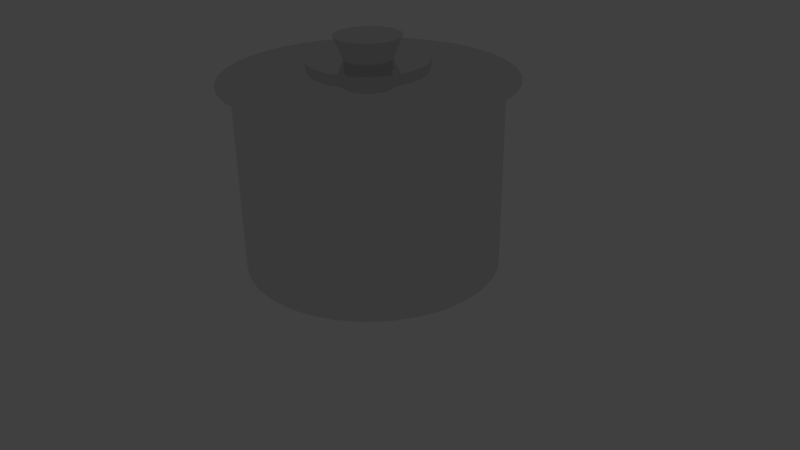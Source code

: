 # Source: oo-pot.blend  (saved by Blender 2.72.0; exported with 4.5.12 LTS)
import bpy
from mathutils import Matrix  # noqa: F401  (used for matrix-valued properties, if any)

bpy.ops.wm.read_factory_settings(use_empty=True)
scene = bpy.context.scene
scene.name = 'Scene'

# ---- collections
col_collection_1 = bpy.data.collections.new('Collection 1'); scene.collection.children.link(col_collection_1)

# ---- materials (node trees are filled in below, after node groups)
mat_material_001 = bpy.data.materials.new('Material.001')
mat_material_001.alpha_threshold = 0.0
mat_material_001.roughness = 0.5

# ---- material node trees
mat_material_001.use_nodes = True; mat_material_001.node_tree.nodes.clear()
_N = mat_material_001.node_tree.nodes; _L = mat_material_001.node_tree.links
n0 = _N.new('ShaderNodeOutputMaterial'); n0.name = 'Material Output'; n0.location = (300, 300)
n1 = _N.new('ShaderNodeBsdfAnisotropic'); n1.name = 'Glossy BSDF'; n1.location = (100, 300)
n1.distribution = 'GGX'
n1.inputs[1].default_value = 0.0
_L.new(n1.outputs[0], n0.inputs[0])
n0.is_active_output = True

# ---- world
world_world = bpy.data.worlds.new('World'); scene.world = world_world
world_world.color = (0.05088, 0.05088, 0.05088)
world_world.use_sun_shadow = False
world_world.sun_shadow_jitter_overblur = 0.0
world_world.cycles.sampling_method = 'MANUAL'
world_world.cycles.sample_map_resolution = 256

# ---- cameras
cam_camera = bpy.data.cameras.new('Camera')
cam_camera.clip_end = 100.0
cam_camera.lens = 35.0
cam_camera.sensor_width = 32.0
cam_camera.sensor_height = 18.0
cam_camera.ortho_scale = 7.314
cam_camera.dof.focus_distance = 0.0

# ---- lights
light_lamp = bpy.data.lights.new('Lamp', 'SUN')
light_lamp.transmission_factor = 0.0
light_lamp.cutoff_distance = 30.0
light_lamp.angle = 0.1993
light_lamp.energy = 21.8
light_lamp.shadow_buffer_clip_start = 1.001
light_lamp.shadow_soft_size = 0.1
light_lamp.shadow_cascade_max_distance = 1000.0
light_lamp.cycles.use_multiple_importance_sampling = False

# ---- meshes
me_circle = bpy.data.meshes.new('Circle')
me_circle.from_pydata([(0.0, 1.0, 0.0), (-0.1951, 0.9808, 0.0), (-0.3827, 0.9239, 0.0), (-0.5556, 0.8315, 0.0), (-0.7071, 0.7071, 0.0), (-0.8315, 0.5556, 0.0), (-0.9239, 0.3827, 0.0), (-0.9808, 0.1951, 0.0), (-1.0, 7.55e-08, 0.0), (-0.9808, -0.1951, 0.0), (-0.9239, -0.3827, 0.0), (-0.8315, -0.5556, 0.0), (-0.7071, -0.7071, 0.0), (-0.5556, -0.8315, 0.0), (-0.3827, -0.9239, 0.0), (-0.1951, -0.9808, 0.0), (3.258e-07, -1.0, 0.0), (0.1951, -0.9808, 0.0), (0.3827, -0.9239, 0.0), (0.5556, -0.8315, 0.0), (0.7071, -0.7071, 0.0), (0.8315, -0.5556, 0.0), (0.9239, -0.3827, 0.0), (0.9808, -0.1951, 0.0), (1.0, 9.656e-07, 0.0), (0.9808, 0.1951, 0.0), (0.9239, 0.3827, 0.0), (0.8315, 0.5556, 0.0), (0.7071, 0.7071, 0.0), (0.5556, 0.8315, 0.0), (0.3827, 0.9239, 0.0), (0.1951, 0.9808, 0.0), (0.0, 1.0, 1.467), (-0.1951, 0.9808, 1.467), (-0.3827, 0.9239, 1.467), (-0.5556, 0.8315, 1.467), (-0.7071, 0.7071, 1.467), (-0.8315, 0.5556, 1.467), (-0.9239, 0.3827, 1.467), (-0.9808, 0.1951, 1.467), (-1.0, 7.55e-08, 1.467), (-0.9808, -0.1951, 1.467), (-0.9239, -0.3827, 1.467), (-0.8315, -0.5556, 1.467), (-0.7071, -0.7071, 1.467), (-0.5556, -0.8315, 1.467), (-0.3827, -0.9239, 1.467), (-0.1951, -0.9808, 1.467), (3.258e-07, -1.0, 1.467), (0.1951, -0.9808, 1.467), (0.3827, -0.9239, 1.467), (0.5556, -0.8315, 1.467), (0.7071, -0.7071, 1.467), (0.8315, -0.5556, 1.467), (0.9239, -0.3827, 1.467), (0.9808, -0.1951, 1.467), (1.0, 9.656e-07, 1.467), (0.9808, 0.1951, 1.467), (0.9239, 0.3827, 1.467), (0.8315, 0.5556, 1.467), (0.7071, 0.7071, 1.467), (0.5556, 0.8315, 1.467), (0.3827, 0.9239, 1.467), (0.1951, 0.9808, 1.467), (1.29e-08, 1.109, 1.467), (-0.2163, 1.087, 1.467), (-0.4243, 1.024, 1.467), (-0.6159, 0.9218, 1.467), (-0.7839, 0.7839, 1.467), (-0.9218, 0.6159, 1.467), (-1.024, 0.4243, 1.467), (-1.087, 0.2163, 1.467), (-1.109, 5.274e-08, 1.467), (-1.087, -0.2163, 1.467), (-1.024, -0.4243, 1.467), (-0.9218, -0.6159, 1.467), (-0.7839, -0.7839, 1.467), (-0.6159, -0.9218, 1.467), (-0.4243, -1.024, 1.467), (-0.2163, -1.087, 1.467), (3.741e-07, -1.109, 1.467), (0.2163, -1.087, 1.467), (0.4243, -1.024, 1.467), (0.6159, -0.9218, 1.467), (0.7839, -0.7839, 1.467), (0.9218, -0.6159, 1.467), (1.024, -0.4243, 1.467), (1.087, -0.2163, 1.467), (1.109, 1.04e-06, 1.467), (1.087, 0.2163, 1.467), (1.024, 0.4243, 1.467), (0.9218, 0.6159, 1.467), (0.7839, 0.7839, 1.467), (0.6159, 0.9218, 1.467), (0.4243, 1.024, 1.467), (0.2163, 1.087, 1.467), (-6.058e-08, 0.4559, 1.554), (-0.08895, 0.4472, 1.554), (-0.1745, 0.4212, 1.554), (-0.2533, 0.3791, 1.554), (-0.3224, 0.3224, 1.554), (-0.3791, 0.2533, 1.554), (-0.4212, 0.1745, 1.554), (-0.4472, 0.08895, 1.554), (-0.4559, 1.971e-07, 1.554), (-0.4472, -0.08895, 1.554), (-0.4212, -0.1745, 1.554), (-0.3791, -0.2533, 1.554), (-0.3224, -0.3224, 1.554), (-0.2533, -0.3791, 1.554), (-0.1745, -0.4212, 1.554), (-0.08895, -0.4472, 1.554), (8.799e-08, -0.4559, 1.554), (0.08895, -0.4472, 1.554), (0.1745, -0.4212, 1.554), (0.2533, -0.3791, 1.554), (0.3224, -0.3224, 1.554), (0.3791, -0.2533, 1.554), (0.4212, -0.1745, 1.554), (0.4472, -0.08895, 1.554), (0.4559, 6.03e-07, 1.554), (0.4472, 0.08895, 1.554), (0.4212, 0.1745, 1.554), (0.3791, 0.2533, 1.554), (0.3224, 0.3224, 1.554), (0.2533, 0.3791, 1.554), (0.1745, 0.4212, 1.554), (0.08895, 0.4472, 1.554), (-5.407e-08, 0.4559, 1.598), (-0.08895, 0.4472, 1.598), (-0.1745, 0.4212, 1.598), (-0.2533, 0.3791, 1.598), (-0.3224, 0.3224, 1.598), (-0.3791, 0.2533, 1.598), (-0.4212, 0.1745, 1.598), (-0.4472, 0.08895, 1.598), (-0.4559, 1.971e-07, 1.598), (-0.4472, -0.08895, 1.598), (-0.4212, -0.1745, 1.598), (-0.3791, -0.2533, 1.598), (-0.3224, -0.3224, 1.598), (-0.2533, -0.3791, 1.598), (-0.1745, -0.4212, 1.598), (-0.08895, -0.4472, 1.598), (9.449e-08, -0.4559, 1.598), (0.08895, -0.4472, 1.598), (0.1745, -0.4212, 1.598), (0.2533, -0.3791, 1.598), (0.3224, -0.3224, 1.598), (0.3791, -0.2533, 1.598), (0.4212, -0.1745, 1.598), (0.4472, -0.08895, 1.598), (0.4559, 6.03e-07, 1.598), (0.4472, 0.08895, 1.598), (0.4212, 0.1745, 1.598), (0.3791, 0.2533, 1.598), (0.3224, 0.3224, 1.598), (0.2533, 0.3791, 1.598), (0.1745, 0.4212, 1.598), (0.08895, 0.4472, 1.598), (-7.601e-08, 0.1783, 1.598), (-0.03479, 0.1749, 1.598), (-0.06824, 0.1648, 1.598), (-0.09907, 0.1483, 1.598), (-0.1261, 0.1261, 1.598), (-0.1483, 0.09907, 1.598), (-0.1648, 0.06824, 1.598), (-0.1749, 0.03479, 1.598), (-0.1783, 2.608e-07, 1.598), (-0.1749, -0.03479, 1.598), (-0.1648, -0.06824, 1.598), (-0.1483, -0.09907, 1.598), (-0.1261, -0.1261, 1.598), (-0.09907, -0.1483, 1.598), (-0.06824, -0.1648, 1.598), (-0.03479, -0.1749, 1.598), (-1.791e-08, -0.1783, 1.598), (0.03479, -0.1749, 1.598), (0.06824, -0.1648, 1.598), (0.09907, -0.1483, 1.598), (0.1261, -0.1261, 1.598), (0.1483, -0.09907, 1.598), (0.1648, -0.06824, 1.598), (0.1749, -0.03479, 1.598), (0.1783, 4.196e-07, 1.598), (0.1749, 0.03479, 1.598), (0.1648, 0.06824, 1.598), (0.1483, 0.09907, 1.598), (0.1261, 0.1261, 1.598), (0.09907, 0.1483, 1.598), (0.06824, 0.1648, 1.598), (0.03479, 0.1749, 1.598), (-2.428e-07, 0.2552, 1.77), (-0.04979, 0.2503, 1.77), (-0.09767, 0.2358, 1.77), (-0.1418, 0.2122, 1.77), (-0.1805, 0.1805, 1.77), (-0.2122, 0.1418, 1.77), (-0.2358, 0.09767, 1.77), (-0.2503, 0.04979, 1.77), (-0.2552, 2.456e-07, 1.77), (-0.2503, -0.04979, 1.77), (-0.2358, -0.09767, 1.77), (-0.2122, -0.1418, 1.77), (-0.1805, -0.1805, 1.77), (-0.1418, -0.2122, 1.77), (-0.09767, -0.2358, 1.77), (-0.04979, -0.2503, 1.77), (-1.596e-07, -0.2552, 1.77), (0.04979, -0.2503, 1.77), (0.09767, -0.2358, 1.77), (0.1418, -0.2122, 1.77), (0.1805, -0.1805, 1.77), (0.2122, -0.1418, 1.77), (0.2358, -0.09767, 1.77), (0.2503, -0.04979, 1.77), (0.2552, 4.728e-07, 1.77), (0.2503, 0.04979, 1.77), (0.2358, 0.09767, 1.77), (0.2122, 0.1418, 1.77), (0.1805, 0.1805, 1.77), (0.1418, 0.2122, 1.77), (0.09767, 0.2358, 1.77), (0.04979, 0.2503, 1.77)], [], [(1, 0, 31, 30, 29, 28, 27, 26, 25, 24, 23, 22, 21, 20, 19, 18, 17, 16, 15, 14, 13, 12, 11, 10, 9, 8, 7, 6, 5, 4, 3, 2), (62, 63, 95, 94), (29, 30, 62, 61), (18, 19, 51, 50), (7, 8, 40, 39), (27, 28, 60, 59), (16, 17, 49, 48), (5, 6, 38, 37), (25, 26, 58, 57), (3, 4, 36, 35), (14, 15, 47, 46), (23, 24, 56, 55), (1, 2, 34, 33), (12, 13, 45, 44), (21, 22, 54, 53), (10, 11, 43, 42), (30, 31, 63, 62), (19, 20, 52, 51), (8, 9, 41, 40), (28, 29, 61, 60), (17, 18, 50, 49), (6, 7, 39, 38), (26, 27, 59, 58), (4, 5, 37, 36), (15, 16, 48, 47), (24, 25, 57, 56), (2, 3, 35, 34), (13, 14, 46, 45), (22, 23, 55, 54), (0, 1, 33, 32), (11, 12, 44, 43), (31, 0, 32, 63), (20, 21, 53, 52), (9, 10, 42, 41), (85, 86, 118, 117), (51, 52, 84, 83), (40, 41, 73, 72), (60, 61, 93, 92), (49, 50, 82, 81), (38, 39, 71, 70), (58, 59, 91, 90), (36, 37, 69, 68), (47, 48, 80, 79), (56, 57, 89, 88), (34, 35, 67, 66), (45, 46, 78, 77), (54, 55, 87, 86), (32, 33, 65, 64), (43, 44, 76, 75), (63, 32, 64, 95), (52, 53, 85, 84), (41, 42, 74, 73), (61, 62, 94, 93), (50, 51, 83, 82), (39, 40, 72, 71), (59, 60, 92, 91), (48, 49, 81, 80), (37, 38, 70, 69), (57, 58, 90, 89), (35, 36, 68, 67), (46, 47, 79, 78), (55, 56, 88, 87), (33, 34, 66, 65), (44, 45, 77, 76), (53, 54, 86, 85), (42, 43, 75, 74), (119, 120, 152, 151), (74, 75, 107, 106), (94, 95, 127, 126), (83, 84, 116, 115), (72, 73, 105, 104), (92, 93, 125, 124), (81, 82, 114, 113), (70, 71, 103, 102), (90, 91, 123, 122), (68, 69, 101, 100), (79, 80, 112, 111), (88, 89, 121, 120), (66, 67, 99, 98), (77, 78, 110, 109), (86, 87, 119, 118), (64, 65, 97, 96), (75, 76, 108, 107), (95, 64, 96, 127), (84, 85, 117, 116), (73, 74, 106, 105), (93, 94, 126, 125), (82, 83, 115, 114), (71, 72, 104, 103), (91, 92, 124, 123), (80, 81, 113, 112), (69, 70, 102, 101), (89, 90, 122, 121), (67, 68, 100, 99), (78, 79, 111, 110), (87, 88, 120, 119), (65, 66, 98, 97), (76, 77, 109, 108), (153, 154, 186, 185), (97, 98, 130, 129), (108, 109, 141, 140), (117, 118, 150, 149), (106, 107, 139, 138), (126, 127, 159, 158), (115, 116, 148, 147), (104, 105, 137, 136), (124, 125, 157, 156), (113, 114, 146, 145), (102, 103, 135, 134), (122, 123, 155, 154), (100, 101, 133, 132), (111, 112, 144, 143), (120, 121, 153, 152), (98, 99, 131, 130), (109, 110, 142, 141), (118, 119, 151, 150), (96, 97, 129, 128), (107, 108, 140, 139), (127, 96, 128, 159), (116, 117, 149, 148), (105, 106, 138, 137), (125, 126, 158, 157), (114, 115, 147, 146), (103, 104, 136, 135), (123, 124, 156, 155), (112, 113, 145, 144), (101, 102, 134, 133), (121, 122, 154, 153), (99, 100, 132, 131), (110, 111, 143, 142), (187, 188, 220, 219), (131, 132, 164, 163), (142, 143, 175, 174), (151, 152, 184, 183), (129, 130, 162, 161), (140, 141, 173, 172), (149, 150, 182, 181), (138, 139, 171, 170), (158, 159, 191, 190), (147, 148, 180, 179), (136, 137, 169, 168), (156, 157, 189, 188), (145, 146, 178, 177), (134, 135, 167, 166), (154, 155, 187, 186), (132, 133, 165, 164), (143, 144, 176, 175), (152, 153, 185, 184), (130, 131, 163, 162), (141, 142, 174, 173), (150, 151, 183, 182), (128, 129, 161, 160), (139, 140, 172, 171), (159, 128, 160, 191), (148, 149, 181, 180), (137, 138, 170, 169), (157, 158, 190, 189), (146, 147, 179, 178), (135, 136, 168, 167), (155, 156, 188, 187), (144, 145, 177, 176), (133, 134, 166, 165), (193, 194, 195, 196, 197, 198, 199, 200, 201, 202, 203, 204, 205, 206, 207, 208, 209, 210, 211, 212, 213, 214, 215, 216, 217, 218, 219, 220, 221, 222, 223, 192), (176, 177, 209, 208), (165, 166, 198, 197), (185, 186, 218, 217), (163, 164, 196, 195), (174, 175, 207, 206), (183, 184, 216, 215), (161, 162, 194, 193), (172, 173, 205, 204), (181, 182, 214, 213), (170, 171, 203, 202), (190, 191, 223, 222), (179, 180, 212, 211), (168, 169, 201, 200), (188, 189, 221, 220), (177, 178, 210, 209), (166, 167, 199, 198), (186, 187, 219, 218), (164, 165, 197, 196), (175, 176, 208, 207), (184, 185, 217, 216), (162, 163, 195, 194), (173, 174, 206, 205), (182, 183, 215, 214), (160, 161, 193, 192), (171, 172, 204, 203), (191, 160, 192, 223), (180, 181, 213, 212), (169, 170, 202, 201), (189, 190, 222, 221), (178, 179, 211, 210), (167, 168, 200, 199)])
me_circle.materials.append(mat_material_001)
me_circle.use_remesh_preserve_volume = False
me_circle.use_remesh_preserve_attributes = False
me_circle.use_mirror_vertex_groups = False
me_circle.update()

# ---- objects
ob_circle = bpy.data.objects.new('Circle', me_circle)
ob_lamp = bpy.data.objects.new('Lamp', light_lamp)
ob_camera = bpy.data.objects.new('Camera', cam_camera)

# ---- transforms, parenting, visibility, modifiers, constraints
ob_circle.location = (0.0, 0.0, 0.0)
ob_circle.scale = (1.607, 1.607, 1.607)
ob_circle.lineart.crease_threshold = 0.0
ob_lamp.location = (4.076, 1.005, 21.76)
ob_lamp.rotation_euler = (0.6503, 0.05522, 1.866)
ob_lamp.lock_rotations_4d = False
ob_lamp.empty_display_type = 'ARROWS'
ob_lamp.color = (0.0, 0.0, 0.0, 0.0)
ob_lamp.lineart.crease_threshold = 0.0
ob_camera.location = (7.481, -6.508, 5.344)
ob_camera.rotation_euler = (1.109, 0.01082, 0.8149)
ob_camera.lock_rotations_4d = False
ob_camera.empty_display_type = 'ARROWS'
ob_camera.color = (0.0, 0.0, 0.0, 0.0)
ob_camera.display_type = 'WIRE'
ob_camera.lineart.crease_threshold = 0.0

# ---- collection membership
col_collection_1.objects.link(ob_circle)
col_collection_1.objects.link(ob_lamp)
col_collection_1.objects.link(ob_camera)

# ---- scene / render settings (as saved in the file)
scene.camera = ob_camera
scene.frame_start = 1; scene.frame_end = 250; scene.frame_set(1)
scene.render.engine = 'CYCLES'
scene.render.resolution_percentage = 50
scene.render.dither_intensity = 0.0
scene.cycles.use_denoising = False
scene.cycles.samples = 10
scene.cycles.sampling_pattern = 'TABULATED_SOBOL'
scene.cycles.light_sampling_threshold = 0.0
scene.cycles.use_adaptive_sampling = False
scene.cycles.use_light_tree = False
scene.cycles.blur_glossy = 0.0
scene.cycles.pixel_filter_type = 'GAUSSIAN'
scene.cycles.sample_clamp_indirect = 0.0
scene.view_settings.view_transform = 'Standard'
bpy.context.view_layer.update()
